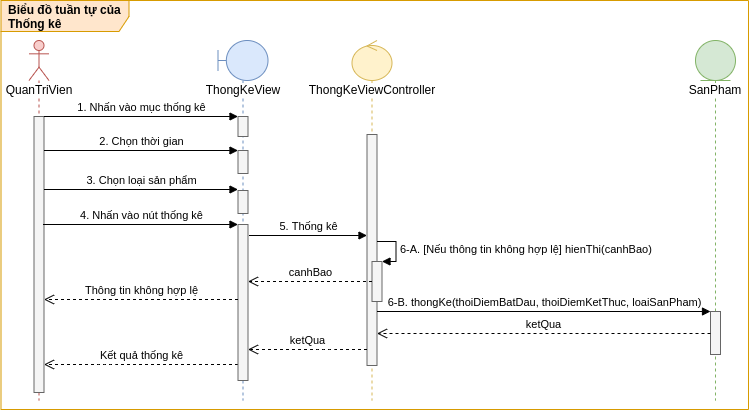

The diagram above was exported from draw.io. Its source (the exported page's mxGraphModel, read from the mxfile embedded in the PNG):
<mxGraphModel dx="949" dy="-457" grid="0" gridSize="10" guides="1" tooltips="1" connect="1" arrows="1" fold="1" page="0" pageScale="1" pageWidth="827" pageHeight="1169" math="0" shadow="0">
  <root>
    <mxCell id="1xV9j0sc44Vww_WbKuhA-0" />
    <mxCell id="1xV9j0sc44Vww_WbKuhA-1" parent="1xV9j0sc44Vww_WbKuhA-0" />
    <mxCell id="pvUabsc2YYQOXP1_kcj1-0" value="&lt;b&gt;Biểu đồ tuần tự của Thống kê&lt;/b&gt;" style="shape=umlFrame;whiteSpace=wrap;html=1;width=128;height=31;boundedLbl=1;verticalAlign=middle;align=left;spacingLeft=5;fillColor=#ffe6cc;strokeColor=#d79b00;swimlaneFillColor=#FFFFFF;" vertex="1" parent="1xV9j0sc44Vww_WbKuhA-1">
      <mxGeometry x="-113.5" y="1172" width="747.5" height="409" as="geometry" />
    </mxCell>
    <mxCell id="pvUabsc2YYQOXP1_kcj1-1" value="&lt;div style=&quot;text-align: left&quot;&gt;Kết quả thống kê&lt;/div&gt;" style="html=1;verticalAlign=bottom;endArrow=open;dashed=1;endSize=8;" edge="1" parent="1xV9j0sc44Vww_WbKuhA-1" source="pvUabsc2YYQOXP1_kcj1-6" target="pvUabsc2YYQOXP1_kcj1-12">
      <mxGeometry relative="1" as="geometry">
        <mxPoint x="123.5" y="1526" as="sourcePoint" />
        <mxPoint x="-70.5" y="1526" as="targetPoint" />
        <Array as="points">
          <mxPoint x="-9" y="1536" />
        </Array>
      </mxGeometry>
    </mxCell>
    <mxCell id="pvUabsc2YYQOXP1_kcj1-2" value="&lt;span style=&quot;background-color: rgb(255 , 255 , 255)&quot;&gt;ThongKeView&lt;/span&gt;" style="shape=umlLifeline;participant=umlBoundary;perimeter=lifelinePerimeter;whiteSpace=wrap;html=1;container=1;collapsible=0;recursiveResize=0;verticalAlign=top;spacingTop=36;outlineConnect=0;fillColor=#dae8fc;strokeColor=#6c8ebf;" vertex="1" parent="1xV9j0sc44Vww_WbKuhA-1">
      <mxGeometry x="103.5" y="1212" width="50" height="360" as="geometry" />
    </mxCell>
    <mxCell id="pvUabsc2YYQOXP1_kcj1-3" value="" style="html=1;points=[];perimeter=orthogonalPerimeter;fillColor=#f5f5f5;strokeColor=#666666;fontColor=#333333;" vertex="1" parent="pvUabsc2YYQOXP1_kcj1-2">
      <mxGeometry x="20" y="76" width="10" height="20" as="geometry" />
    </mxCell>
    <mxCell id="pvUabsc2YYQOXP1_kcj1-4" value="" style="html=1;points=[];perimeter=orthogonalPerimeter;fillColor=#f5f5f5;strokeColor=#666666;fontColor=#333333;" vertex="1" parent="pvUabsc2YYQOXP1_kcj1-2">
      <mxGeometry x="20" y="110" width="10" height="23" as="geometry" />
    </mxCell>
    <mxCell id="pvUabsc2YYQOXP1_kcj1-5" value="" style="html=1;points=[];perimeter=orthogonalPerimeter;fillColor=#f5f5f5;strokeColor=#666666;fontColor=#333333;" vertex="1" parent="pvUabsc2YYQOXP1_kcj1-2">
      <mxGeometry x="20" y="150" width="10" height="23" as="geometry" />
    </mxCell>
    <mxCell id="pvUabsc2YYQOXP1_kcj1-6" value="" style="html=1;points=[];perimeter=orthogonalPerimeter;fillColor=#f5f5f5;strokeColor=#666666;fontColor=#333333;" vertex="1" parent="pvUabsc2YYQOXP1_kcj1-2">
      <mxGeometry x="20" y="184" width="10" height="156" as="geometry" />
    </mxCell>
    <mxCell id="pvUabsc2YYQOXP1_kcj1-7" value="&lt;span style=&quot;background-color: rgb(255 , 255 , 255)&quot;&gt;ThongKeViewController&lt;/span&gt;" style="shape=umlLifeline;participant=umlControl;perimeter=lifelinePerimeter;whiteSpace=wrap;html=1;container=1;collapsible=0;recursiveResize=0;verticalAlign=top;spacingTop=36;outlineConnect=0;fillColor=#fff2cc;strokeColor=#d6b656;" vertex="1" parent="1xV9j0sc44Vww_WbKuhA-1">
      <mxGeometry x="237.5" y="1212" width="40" height="360" as="geometry" />
    </mxCell>
    <mxCell id="pvUabsc2YYQOXP1_kcj1-8" value="" style="html=1;points=[];perimeter=orthogonalPerimeter;fillColor=#f5f5f5;strokeColor=#666666;fontColor=#333333;" vertex="1" parent="pvUabsc2YYQOXP1_kcj1-7">
      <mxGeometry x="15" y="94" width="10" height="231" as="geometry" />
    </mxCell>
    <mxCell id="pvUabsc2YYQOXP1_kcj1-9" value="&lt;span style=&quot;background-color: rgb(255 , 255 , 255)&quot;&gt;SanPham&lt;/span&gt;" style="shape=umlLifeline;participant=umlEntity;perimeter=lifelinePerimeter;whiteSpace=wrap;html=1;container=1;collapsible=0;recursiveResize=0;verticalAlign=top;spacingTop=36;outlineConnect=0;fillColor=#d5e8d4;strokeColor=#82b366;" vertex="1" parent="1xV9j0sc44Vww_WbKuhA-1">
      <mxGeometry x="581" y="1212" width="40" height="360" as="geometry" />
    </mxCell>
    <mxCell id="pvUabsc2YYQOXP1_kcj1-10" value="" style="html=1;points=[];perimeter=orthogonalPerimeter;fillColor=#f5f5f5;strokeColor=#666666;fontColor=#333333;" vertex="1" parent="pvUabsc2YYQOXP1_kcj1-9">
      <mxGeometry x="15" y="271" width="10" height="43" as="geometry" />
    </mxCell>
    <mxCell id="pvUabsc2YYQOXP1_kcj1-11" value="&lt;span style=&quot;background-color: rgb(255 , 255 , 255)&quot;&gt;QuanTriVien&lt;/span&gt;" style="shape=umlLifeline;participant=umlActor;perimeter=lifelinePerimeter;whiteSpace=wrap;html=1;container=1;collapsible=0;recursiveResize=0;verticalAlign=top;spacingTop=36;outlineConnect=0;fillColor=#f8cecc;strokeColor=#b85450;" vertex="1" parent="1xV9j0sc44Vww_WbKuhA-1">
      <mxGeometry x="-85.5" y="1212" width="20" height="360" as="geometry" />
    </mxCell>
    <mxCell id="pvUabsc2YYQOXP1_kcj1-12" value="" style="html=1;points=[];perimeter=orthogonalPerimeter;fillColor=#f5f5f5;strokeColor=#666666;fontColor=#333333;" vertex="1" parent="pvUabsc2YYQOXP1_kcj1-11">
      <mxGeometry x="5" y="76" width="10" height="276" as="geometry" />
    </mxCell>
    <mxCell id="pvUabsc2YYQOXP1_kcj1-13" value="1. Nhấn vào mục thống kê" style="html=1;verticalAlign=bottom;endArrow=block;" edge="1" parent="1xV9j0sc44Vww_WbKuhA-1" source="pvUabsc2YYQOXP1_kcj1-12">
      <mxGeometry width="80" relative="1" as="geometry">
        <mxPoint x="-70.5" y="1288" as="sourcePoint" />
        <mxPoint x="123.5" y="1288" as="targetPoint" />
      </mxGeometry>
    </mxCell>
    <mxCell id="pvUabsc2YYQOXP1_kcj1-14" value="2. Chọn thời gian" style="html=1;verticalAlign=bottom;endArrow=block;" edge="1" parent="1xV9j0sc44Vww_WbKuhA-1">
      <mxGeometry width="80" relative="1" as="geometry">
        <mxPoint x="-70.5" y="1322" as="sourcePoint" />
        <mxPoint x="123.5" y="1322" as="targetPoint" />
      </mxGeometry>
    </mxCell>
    <mxCell id="pvUabsc2YYQOXP1_kcj1-15" value="5. Thống kê" style="html=1;verticalAlign=bottom;endArrow=block;" edge="1" parent="1xV9j0sc44Vww_WbKuhA-1">
      <mxGeometry width="80" relative="1" as="geometry">
        <mxPoint x="134.5" y="1407" as="sourcePoint" />
        <mxPoint x="252.5" y="1407" as="targetPoint" />
        <Array as="points">
          <mxPoint x="177.5" y="1407" />
        </Array>
      </mxGeometry>
    </mxCell>
    <mxCell id="pvUabsc2YYQOXP1_kcj1-16" value="3.&amp;nbsp;Chọn loại sản phẩm" style="html=1;verticalAlign=bottom;endArrow=block;" edge="1" parent="1xV9j0sc44Vww_WbKuhA-1">
      <mxGeometry width="80" relative="1" as="geometry">
        <mxPoint x="-70.5" y="1361" as="sourcePoint" />
        <mxPoint x="123.5" y="1361" as="targetPoint" />
      </mxGeometry>
    </mxCell>
    <mxCell id="pvUabsc2YYQOXP1_kcj1-17" value="" style="html=1;points=[];perimeter=orthogonalPerimeter;labelBackgroundColor=#FFFFFF;fillColor=#f5f5f5;strokeColor=#666666;fontColor=#333333;" vertex="1" parent="1xV9j0sc44Vww_WbKuhA-1">
      <mxGeometry x="257.5" y="1433" width="10" height="40" as="geometry" />
    </mxCell>
    <mxCell id="pvUabsc2YYQOXP1_kcj1-18" value="6-A. [Nếu thông tin không hợp lệ] hienThi(canhBao)" style="edgeStyle=orthogonalEdgeStyle;html=1;align=left;spacingLeft=2;endArrow=block;rounded=0;entryX=1;entryY=0;" edge="1" parent="1xV9j0sc44Vww_WbKuhA-1" target="pvUabsc2YYQOXP1_kcj1-17">
      <mxGeometry relative="1" as="geometry">
        <mxPoint x="262.5" y="1413" as="sourcePoint" />
        <Array as="points">
          <mxPoint x="281.5" y="1413" />
          <mxPoint x="281.5" y="1433" />
        </Array>
      </mxGeometry>
    </mxCell>
    <mxCell id="pvUabsc2YYQOXP1_kcj1-19" value="&lt;span style=&quot;text-align: left&quot;&gt;canhBao&lt;/span&gt;" style="html=1;verticalAlign=bottom;endArrow=open;dashed=1;endSize=8;" edge="1" parent="1xV9j0sc44Vww_WbKuhA-1" source="pvUabsc2YYQOXP1_kcj1-17" target="pvUabsc2YYQOXP1_kcj1-6">
      <mxGeometry relative="1" as="geometry">
        <mxPoint x="257.5" y="1463" as="sourcePoint" />
        <mxPoint x="133.5" y="1463" as="targetPoint" />
      </mxGeometry>
    </mxCell>
    <mxCell id="pvUabsc2YYQOXP1_kcj1-20" value="&lt;div style=&quot;text-align: left&quot;&gt;Thông tin không hợp lệ&lt;/div&gt;" style="html=1;verticalAlign=bottom;endArrow=open;dashed=1;endSize=8;" edge="1" parent="1xV9j0sc44Vww_WbKuhA-1">
      <mxGeometry relative="1" as="geometry">
        <mxPoint x="123.5" y="1471" as="sourcePoint" />
        <mxPoint x="-70.5" y="1471" as="targetPoint" />
      </mxGeometry>
    </mxCell>
    <mxCell id="pvUabsc2YYQOXP1_kcj1-21" value="6-B. thongKe(thoiDiemBatDau, thoiDiemKetThuc, loaiSanPham)" style="html=1;verticalAlign=bottom;endArrow=block;" edge="1" parent="1xV9j0sc44Vww_WbKuhA-1" target="pvUabsc2YYQOXP1_kcj1-10">
      <mxGeometry width="80" relative="1" as="geometry">
        <mxPoint x="262.5" y="1483" as="sourcePoint" />
        <mxPoint x="536" y="1483" as="targetPoint" />
        <Array as="points" />
      </mxGeometry>
    </mxCell>
    <mxCell id="pvUabsc2YYQOXP1_kcj1-22" value="ketQua" style="html=1;verticalAlign=bottom;endArrow=open;dashed=1;endSize=8;" edge="1" parent="1xV9j0sc44Vww_WbKuhA-1" source="pvUabsc2YYQOXP1_kcj1-10">
      <mxGeometry relative="1" as="geometry">
        <mxPoint x="505.5" y="1505" as="sourcePoint" />
        <mxPoint x="262.5" y="1505" as="targetPoint" />
        <Array as="points">
          <mxPoint x="468.5" y="1505" />
        </Array>
      </mxGeometry>
    </mxCell>
    <mxCell id="pvUabsc2YYQOXP1_kcj1-23" value="ketQua" style="html=1;verticalAlign=bottom;endArrow=open;dashed=1;endSize=8;" edge="1" parent="1xV9j0sc44Vww_WbKuhA-1" source="pvUabsc2YYQOXP1_kcj1-8" target="pvUabsc2YYQOXP1_kcj1-6">
      <mxGeometry relative="1" as="geometry">
        <mxPoint x="252.5" y="1516" as="sourcePoint" />
        <mxPoint x="133.5" y="1516" as="targetPoint" />
        <Array as="points">
          <mxPoint x="210" y="1521" />
        </Array>
      </mxGeometry>
    </mxCell>
    <mxCell id="pvUabsc2YYQOXP1_kcj1-24" value="4.&amp;nbsp;Nhấn vào nút thống kê" style="html=1;verticalAlign=bottom;endArrow=block;" edge="1" parent="1xV9j0sc44Vww_WbKuhA-1">
      <mxGeometry width="80" relative="1" as="geometry">
        <mxPoint x="-71.5" y="1396" as="sourcePoint" />
        <mxPoint x="123.5" y="1396" as="targetPoint" />
      </mxGeometry>
    </mxCell>
  </root>
</mxGraphModel>